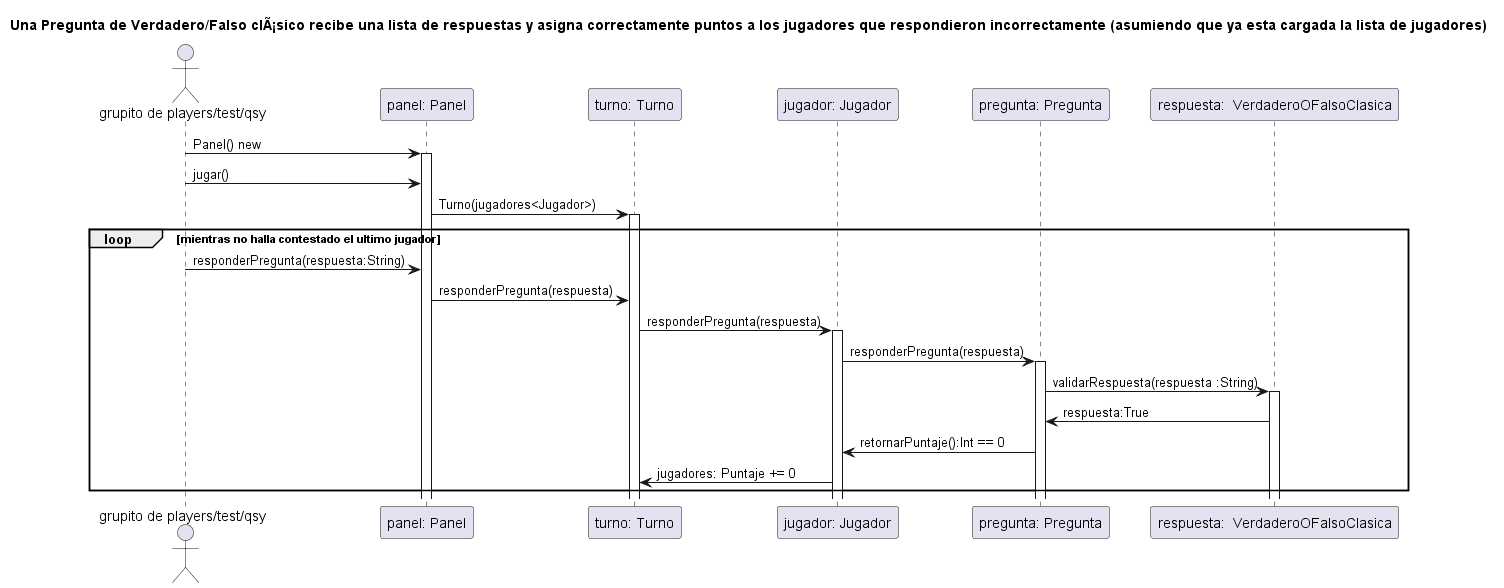

The diagram above was rendered by PlantUML. Its source (embedded in the PNG):
@startuml  diagrama 2

title Una Pregunta de Verdadero/Falso clÃ¡sico recibe una lista de respuestas y asigna correctamente puntos a los jugadores que respondieron incorrectamente (asumiendo que ya esta cargada la lista de jugadores)

Actor "grupito de players/test/qsy" as actor
Participant "panel: Panel" as panel
Participant "turno: Turno" as turno
participant "jugador: Jugador" as jugador
participant "pregunta: Pregunta" as pregunta
participant "respuesta:  VerdaderoOFalsoClasica" as  respuesta

actor -> panel:Panel() new
activate panel

actor -> panel: jugar()
panel -> turno: Turno(jugadores<Jugador>)
activate turno
loop mientras no halla contestado el ultimo jugador
actor -> panel: responderPregunta(respuesta:String)
panel -> turno: responderPregunta(respuesta)
turno -> jugador: responderPregunta(respuesta)
activate jugador
jugador -> pregunta:responderPregunta(respuesta)
activate pregunta
pregunta -> respuesta:validarRespuesta(respuesta :String)
activate respuesta
respuesta -> pregunta: respuesta:True
pregunta -> jugador: retornarPuntaje():Int == 0
jugador -> turno: jugadores: Puntaje += 0
end 


@enduml